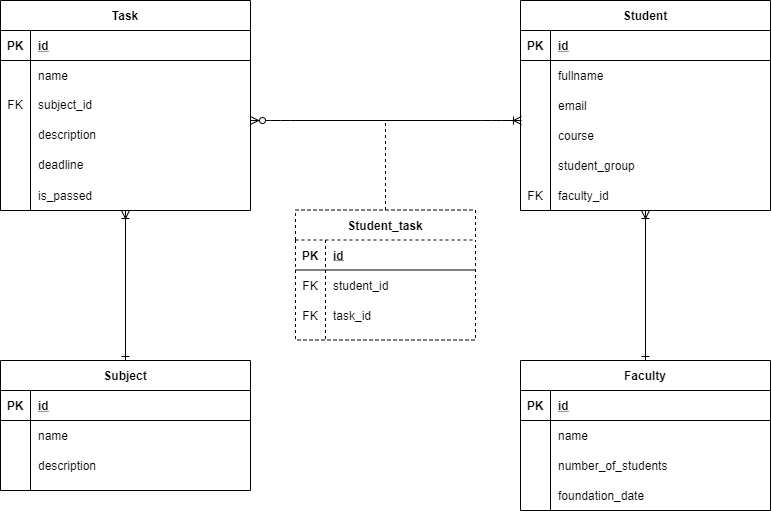

The diagram above was exported from draw.io. Its source (the exported page's mxGraphModel, read from the mxfile embedded in the PNG):
<mxGraphModel dx="1022" dy="469" grid="1" gridSize="10" guides="1" tooltips="1" connect="1" arrows="1" fold="1" page="1" pageScale="1" pageWidth="850" pageHeight="1100" math="0" shadow="0" extFonts="Permanent Marker^https://fonts.googleapis.com/css?family=Permanent+Marker">
  <root>
    <mxCell id="0" />
    <mxCell id="1" parent="0" />
    <mxCell id="-H0Fy8nMgISYHCPpHrbO-2" value="" style="edgeStyle=entityRelationEdgeStyle;fontSize=12;html=1;endArrow=ERoneToMany;startArrow=ERzeroToMany;" parent="1" edge="1">
      <mxGeometry width="100" height="100" relative="1" as="geometry">
        <mxPoint x="290" y="160" as="sourcePoint" />
        <mxPoint x="561" y="160" as="targetPoint" />
      </mxGeometry>
    </mxCell>
    <mxCell id="-H0Fy8nMgISYHCPpHrbO-25" value="" style="endArrow=none;dashed=1;html=1;exitX=0.5;exitY=0;exitDx=0;exitDy=0;" parent="1" source="-H0Fy8nMgISYHCPpHrbO-3" edge="1">
      <mxGeometry width="50" height="50" relative="1" as="geometry">
        <mxPoint x="410" y="270" as="sourcePoint" />
        <mxPoint x="425" y="160" as="targetPoint" />
      </mxGeometry>
    </mxCell>
    <mxCell id="C-vyLk0tnHw3VtMMgP7b-23" value="Task" style="shape=table;startSize=30;container=1;collapsible=1;childLayout=tableLayout;fixedRows=1;rowLines=0;fontStyle=1;align=center;resizeLast=1;" parent="1" vertex="1">
      <mxGeometry x="40" y="40" width="250" height="210" as="geometry" />
    </mxCell>
    <mxCell id="C-vyLk0tnHw3VtMMgP7b-24" value="" style="shape=partialRectangle;collapsible=0;dropTarget=0;pointerEvents=0;fillColor=none;points=[[0,0.5],[1,0.5]];portConstraint=eastwest;top=0;left=0;right=0;bottom=1;" parent="C-vyLk0tnHw3VtMMgP7b-23" vertex="1">
      <mxGeometry y="30" width="250" height="30" as="geometry" />
    </mxCell>
    <mxCell id="C-vyLk0tnHw3VtMMgP7b-25" value="PK" style="shape=partialRectangle;overflow=hidden;connectable=0;fillColor=none;top=0;left=0;bottom=0;right=0;fontStyle=1;" parent="C-vyLk0tnHw3VtMMgP7b-24" vertex="1">
      <mxGeometry width="30" height="30" as="geometry" />
    </mxCell>
    <mxCell id="C-vyLk0tnHw3VtMMgP7b-26" value="id" style="shape=partialRectangle;overflow=hidden;connectable=0;fillColor=none;top=0;left=0;bottom=0;right=0;align=left;spacingLeft=6;fontStyle=5;" parent="C-vyLk0tnHw3VtMMgP7b-24" vertex="1">
      <mxGeometry x="30" width="220" height="30" as="geometry" />
    </mxCell>
    <mxCell id="C-vyLk0tnHw3VtMMgP7b-27" value="" style="shape=partialRectangle;collapsible=0;dropTarget=0;pointerEvents=0;fillColor=none;points=[[0,0.5],[1,0.5]];portConstraint=eastwest;top=0;left=0;right=0;bottom=0;" parent="C-vyLk0tnHw3VtMMgP7b-23" vertex="1">
      <mxGeometry y="60" width="250" height="29" as="geometry" />
    </mxCell>
    <mxCell id="C-vyLk0tnHw3VtMMgP7b-28" value="" style="shape=partialRectangle;overflow=hidden;connectable=0;fillColor=none;top=0;left=0;bottom=0;right=0;" parent="C-vyLk0tnHw3VtMMgP7b-27" vertex="1">
      <mxGeometry width="30" height="29" as="geometry" />
    </mxCell>
    <mxCell id="C-vyLk0tnHw3VtMMgP7b-29" value="name" style="shape=partialRectangle;overflow=hidden;connectable=0;fillColor=none;top=0;left=0;bottom=0;right=0;align=left;spacingLeft=6;" parent="C-vyLk0tnHw3VtMMgP7b-27" vertex="1">
      <mxGeometry x="30" width="220" height="29" as="geometry" />
    </mxCell>
    <mxCell id="uDkrfrD62o2pV1kqH-9x-55" value="" style="shape=partialRectangle;collapsible=0;dropTarget=0;pointerEvents=0;fillColor=none;top=0;left=0;bottom=0;right=0;points=[[0,0.5],[1,0.5]];portConstraint=eastwest;" parent="C-vyLk0tnHw3VtMMgP7b-23" vertex="1">
      <mxGeometry y="89" width="250" height="30" as="geometry" />
    </mxCell>
    <mxCell id="uDkrfrD62o2pV1kqH-9x-56" value="FK" style="shape=partialRectangle;connectable=0;fillColor=none;top=0;left=0;bottom=0;right=0;fontStyle=0;overflow=hidden;" parent="uDkrfrD62o2pV1kqH-9x-55" vertex="1">
      <mxGeometry width="30" height="30" as="geometry" />
    </mxCell>
    <mxCell id="uDkrfrD62o2pV1kqH-9x-57" value="subject_id" style="shape=partialRectangle;connectable=0;fillColor=none;top=0;left=0;bottom=0;right=0;align=left;spacingLeft=6;fontStyle=0;overflow=hidden;" parent="uDkrfrD62o2pV1kqH-9x-55" vertex="1">
      <mxGeometry x="30" width="220" height="30" as="geometry" />
    </mxCell>
    <mxCell id="uDkrfrD62o2pV1kqH-9x-52" value="" style="shape=partialRectangle;collapsible=0;dropTarget=0;pointerEvents=0;fillColor=none;top=0;left=0;bottom=0;right=0;points=[[0,0.5],[1,0.5]];portConstraint=eastwest;" parent="C-vyLk0tnHw3VtMMgP7b-23" vertex="1">
      <mxGeometry y="119" width="250" height="30" as="geometry" />
    </mxCell>
    <mxCell id="uDkrfrD62o2pV1kqH-9x-53" value="" style="shape=partialRectangle;connectable=0;fillColor=none;top=0;left=0;bottom=0;right=0;editable=1;overflow=hidden;" parent="uDkrfrD62o2pV1kqH-9x-52" vertex="1">
      <mxGeometry width="30" height="30" as="geometry" />
    </mxCell>
    <mxCell id="uDkrfrD62o2pV1kqH-9x-54" value="description" style="shape=partialRectangle;connectable=0;fillColor=none;top=0;left=0;bottom=0;right=0;align=left;spacingLeft=6;overflow=hidden;" parent="uDkrfrD62o2pV1kqH-9x-52" vertex="1">
      <mxGeometry x="30" width="220" height="30" as="geometry" />
    </mxCell>
    <mxCell id="uDkrfrD62o2pV1kqH-9x-49" value="" style="shape=partialRectangle;collapsible=0;dropTarget=0;pointerEvents=0;fillColor=none;top=0;left=0;bottom=0;right=0;points=[[0,0.5],[1,0.5]];portConstraint=eastwest;" parent="C-vyLk0tnHw3VtMMgP7b-23" vertex="1">
      <mxGeometry y="149" width="250" height="30" as="geometry" />
    </mxCell>
    <mxCell id="uDkrfrD62o2pV1kqH-9x-50" value="" style="shape=partialRectangle;connectable=0;fillColor=none;top=0;left=0;bottom=0;right=0;editable=1;overflow=hidden;" parent="uDkrfrD62o2pV1kqH-9x-49" vertex="1">
      <mxGeometry width="30" height="30" as="geometry" />
    </mxCell>
    <mxCell id="uDkrfrD62o2pV1kqH-9x-51" value="deadline" style="shape=partialRectangle;connectable=0;fillColor=none;top=0;left=0;bottom=0;right=0;align=left;spacingLeft=6;overflow=hidden;" parent="uDkrfrD62o2pV1kqH-9x-49" vertex="1">
      <mxGeometry x="30" width="220" height="30" as="geometry" />
    </mxCell>
    <mxCell id="-H0Fy8nMgISYHCPpHrbO-3" value="Student_task" style="shape=table;startSize=30;container=1;collapsible=1;childLayout=tableLayout;fixedRows=1;rowLines=0;fontStyle=1;align=center;resizeLast=1;dashed=1;" parent="1" vertex="1">
      <mxGeometry x="335" y="249.5" width="180" height="130" as="geometry" />
    </mxCell>
    <mxCell id="-H0Fy8nMgISYHCPpHrbO-4" value="" style="shape=partialRectangle;collapsible=0;dropTarget=0;pointerEvents=0;fillColor=none;top=0;left=0;bottom=1;right=0;points=[[0,0.5],[1,0.5]];portConstraint=eastwest;" parent="-H0Fy8nMgISYHCPpHrbO-3" vertex="1">
      <mxGeometry y="30" width="180" height="30" as="geometry" />
    </mxCell>
    <mxCell id="-H0Fy8nMgISYHCPpHrbO-5" value="PK" style="shape=partialRectangle;connectable=0;fillColor=none;top=0;left=0;bottom=0;right=0;fontStyle=1;overflow=hidden;" parent="-H0Fy8nMgISYHCPpHrbO-4" vertex="1">
      <mxGeometry width="30" height="30" as="geometry" />
    </mxCell>
    <mxCell id="-H0Fy8nMgISYHCPpHrbO-6" value="id" style="shape=partialRectangle;connectable=0;fillColor=none;top=0;left=0;bottom=0;right=0;align=left;spacingLeft=6;fontStyle=5;overflow=hidden;" parent="-H0Fy8nMgISYHCPpHrbO-4" vertex="1">
      <mxGeometry x="30" width="150" height="30" as="geometry" />
    </mxCell>
    <mxCell id="-H0Fy8nMgISYHCPpHrbO-16" value="" style="shape=partialRectangle;collapsible=0;dropTarget=0;pointerEvents=0;fillColor=none;top=0;left=0;bottom=0;right=0;points=[[0,0.5],[1,0.5]];portConstraint=eastwest;dashed=1;" parent="-H0Fy8nMgISYHCPpHrbO-3" vertex="1">
      <mxGeometry y="60" width="180" height="30" as="geometry" />
    </mxCell>
    <mxCell id="-H0Fy8nMgISYHCPpHrbO-17" value="FK" style="shape=partialRectangle;connectable=0;fillColor=none;top=0;left=0;bottom=0;right=0;fontStyle=0;overflow=hidden;" parent="-H0Fy8nMgISYHCPpHrbO-16" vertex="1">
      <mxGeometry width="30" height="30" as="geometry" />
    </mxCell>
    <mxCell id="-H0Fy8nMgISYHCPpHrbO-18" value="student_id" style="shape=partialRectangle;connectable=0;fillColor=none;top=0;left=0;bottom=0;right=0;align=left;spacingLeft=6;fontStyle=0;overflow=hidden;" parent="-H0Fy8nMgISYHCPpHrbO-16" vertex="1">
      <mxGeometry x="30" width="150" height="30" as="geometry" />
    </mxCell>
    <mxCell id="-H0Fy8nMgISYHCPpHrbO-19" value="" style="shape=partialRectangle;collapsible=0;dropTarget=0;pointerEvents=0;fillColor=none;top=0;left=0;bottom=0;right=0;points=[[0,0.5],[1,0.5]];portConstraint=eastwest;dashed=1;" parent="-H0Fy8nMgISYHCPpHrbO-3" vertex="1">
      <mxGeometry y="90" width="180" height="30" as="geometry" />
    </mxCell>
    <mxCell id="-H0Fy8nMgISYHCPpHrbO-20" value="FK" style="shape=partialRectangle;connectable=0;fillColor=none;top=0;left=0;bottom=0;right=0;fontStyle=0;overflow=hidden;" parent="-H0Fy8nMgISYHCPpHrbO-19" vertex="1">
      <mxGeometry width="30" height="30" as="geometry" />
    </mxCell>
    <mxCell id="-H0Fy8nMgISYHCPpHrbO-21" value="task_id" style="shape=partialRectangle;connectable=0;fillColor=none;top=0;left=0;bottom=0;right=0;align=left;spacingLeft=6;fontStyle=0;overflow=hidden;" parent="-H0Fy8nMgISYHCPpHrbO-19" vertex="1">
      <mxGeometry x="30" width="150" height="30" as="geometry" />
    </mxCell>
    <mxCell id="C-vyLk0tnHw3VtMMgP7b-2" value="Student" style="shape=table;startSize=30;container=1;collapsible=1;childLayout=tableLayout;fixedRows=1;rowLines=0;fontStyle=1;align=center;resizeLast=1;" parent="1" vertex="1">
      <mxGeometry x="560" y="40" width="250" height="210" as="geometry" />
    </mxCell>
    <mxCell id="C-vyLk0tnHw3VtMMgP7b-3" value="" style="shape=partialRectangle;collapsible=0;dropTarget=0;pointerEvents=0;fillColor=none;points=[[0,0.5],[1,0.5]];portConstraint=eastwest;top=0;left=0;right=0;bottom=1;" parent="C-vyLk0tnHw3VtMMgP7b-2" vertex="1">
      <mxGeometry y="30" width="250" height="30" as="geometry" />
    </mxCell>
    <mxCell id="C-vyLk0tnHw3VtMMgP7b-4" value="PK" style="shape=partialRectangle;overflow=hidden;connectable=0;fillColor=none;top=0;left=0;bottom=0;right=0;fontStyle=1;" parent="C-vyLk0tnHw3VtMMgP7b-3" vertex="1">
      <mxGeometry width="30" height="30" as="geometry" />
    </mxCell>
    <mxCell id="C-vyLk0tnHw3VtMMgP7b-5" value="id" style="shape=partialRectangle;overflow=hidden;connectable=0;fillColor=none;top=0;left=0;bottom=0;right=0;align=left;spacingLeft=6;fontStyle=5;" parent="C-vyLk0tnHw3VtMMgP7b-3" vertex="1">
      <mxGeometry x="30" width="220" height="30" as="geometry" />
    </mxCell>
    <mxCell id="C-vyLk0tnHw3VtMMgP7b-6" value="" style="shape=partialRectangle;collapsible=0;dropTarget=0;pointerEvents=0;fillColor=none;points=[[0,0.5],[1,0.5]];portConstraint=eastwest;top=0;left=0;right=0;bottom=0;" parent="C-vyLk0tnHw3VtMMgP7b-2" vertex="1">
      <mxGeometry y="60" width="250" height="30" as="geometry" />
    </mxCell>
    <mxCell id="C-vyLk0tnHw3VtMMgP7b-7" value="" style="shape=partialRectangle;overflow=hidden;connectable=0;fillColor=none;top=0;left=0;bottom=0;right=0;" parent="C-vyLk0tnHw3VtMMgP7b-6" vertex="1">
      <mxGeometry width="30" height="30" as="geometry" />
    </mxCell>
    <mxCell id="C-vyLk0tnHw3VtMMgP7b-8" value="fullname" style="shape=partialRectangle;overflow=hidden;connectable=0;fillColor=none;top=0;left=0;bottom=0;right=0;align=left;spacingLeft=6;" parent="C-vyLk0tnHw3VtMMgP7b-6" vertex="1">
      <mxGeometry x="30" width="220" height="30" as="geometry" />
    </mxCell>
    <mxCell id="MKbJc9xvrsne9k3AjM_T-1" value="" style="shape=partialRectangle;collapsible=0;dropTarget=0;pointerEvents=0;fillColor=none;top=0;left=0;bottom=0;right=0;points=[[0,0.5],[1,0.5]];portConstraint=eastwest;" parent="C-vyLk0tnHw3VtMMgP7b-2" vertex="1">
      <mxGeometry y="90" width="250" height="30" as="geometry" />
    </mxCell>
    <mxCell id="MKbJc9xvrsne9k3AjM_T-2" value="" style="shape=partialRectangle;connectable=0;fillColor=none;top=0;left=0;bottom=0;right=0;editable=1;overflow=hidden;" parent="MKbJc9xvrsne9k3AjM_T-1" vertex="1">
      <mxGeometry width="30" height="30" as="geometry" />
    </mxCell>
    <mxCell id="MKbJc9xvrsne9k3AjM_T-3" value="email" style="shape=partialRectangle;connectable=0;fillColor=none;top=0;left=0;bottom=0;right=0;align=left;spacingLeft=6;overflow=hidden;" parent="MKbJc9xvrsne9k3AjM_T-1" vertex="1">
      <mxGeometry x="30" width="220" height="30" as="geometry" />
    </mxCell>
    <mxCell id="C-vyLk0tnHw3VtMMgP7b-9" value="" style="shape=partialRectangle;collapsible=0;dropTarget=0;pointerEvents=0;fillColor=none;points=[[0,0.5],[1,0.5]];portConstraint=eastwest;top=0;left=0;right=0;bottom=0;" parent="C-vyLk0tnHw3VtMMgP7b-2" vertex="1">
      <mxGeometry y="120" width="250" height="30" as="geometry" />
    </mxCell>
    <mxCell id="C-vyLk0tnHw3VtMMgP7b-10" value="" style="shape=partialRectangle;overflow=hidden;connectable=0;fillColor=none;top=0;left=0;bottom=0;right=0;" parent="C-vyLk0tnHw3VtMMgP7b-9" vertex="1">
      <mxGeometry width="30" height="30" as="geometry" />
    </mxCell>
    <mxCell id="C-vyLk0tnHw3VtMMgP7b-11" value="course" style="shape=partialRectangle;overflow=hidden;connectable=0;fillColor=none;top=0;left=0;bottom=0;right=0;align=left;spacingLeft=6;" parent="C-vyLk0tnHw3VtMMgP7b-9" vertex="1">
      <mxGeometry x="30" width="220" height="30" as="geometry" />
    </mxCell>
    <mxCell id="uDkrfrD62o2pV1kqH-9x-81" value="" style="shape=partialRectangle;collapsible=0;dropTarget=0;pointerEvents=0;fillColor=none;top=0;left=0;bottom=0;right=0;points=[[0,0.5],[1,0.5]];portConstraint=eastwest;" parent="C-vyLk0tnHw3VtMMgP7b-2" vertex="1">
      <mxGeometry y="150" width="250" height="30" as="geometry" />
    </mxCell>
    <mxCell id="uDkrfrD62o2pV1kqH-9x-82" value="" style="shape=partialRectangle;connectable=0;fillColor=none;top=0;left=0;bottom=0;right=0;editable=1;overflow=hidden;" parent="uDkrfrD62o2pV1kqH-9x-81" vertex="1">
      <mxGeometry width="30" height="30" as="geometry" />
    </mxCell>
    <mxCell id="uDkrfrD62o2pV1kqH-9x-83" value="student_group" style="shape=partialRectangle;connectable=0;fillColor=none;top=0;left=0;bottom=0;right=0;align=left;spacingLeft=6;overflow=hidden;" parent="uDkrfrD62o2pV1kqH-9x-81" vertex="1">
      <mxGeometry x="30" width="220" height="30" as="geometry" />
    </mxCell>
    <mxCell id="uDkrfrD62o2pV1kqH-9x-73" value="" style="shape=partialRectangle;collapsible=0;dropTarget=0;pointerEvents=0;fillColor=none;top=0;left=0;bottom=0;right=0;points=[[0,0.5],[1,0.5]];portConstraint=eastwest;" parent="C-vyLk0tnHw3VtMMgP7b-2" vertex="1">
      <mxGeometry y="180" width="250" height="30" as="geometry" />
    </mxCell>
    <mxCell id="uDkrfrD62o2pV1kqH-9x-74" value="FK" style="shape=partialRectangle;connectable=0;fillColor=none;top=0;left=0;bottom=0;right=0;fontStyle=0;overflow=hidden;" parent="uDkrfrD62o2pV1kqH-9x-73" vertex="1">
      <mxGeometry width="30" height="30" as="geometry" />
    </mxCell>
    <mxCell id="uDkrfrD62o2pV1kqH-9x-75" value="faculty_id" style="shape=partialRectangle;connectable=0;fillColor=none;top=0;left=0;bottom=0;right=0;align=left;spacingLeft=6;fontStyle=0;overflow=hidden;" parent="uDkrfrD62o2pV1kqH-9x-73" vertex="1">
      <mxGeometry x="30" width="220" height="30" as="geometry" />
    </mxCell>
    <mxCell id="C-vyLk0tnHw3VtMMgP7b-13" value="Faculty" style="shape=table;startSize=30;container=1;collapsible=1;childLayout=tableLayout;fixedRows=1;rowLines=0;fontStyle=1;align=center;resizeLast=1;" parent="1" vertex="1">
      <mxGeometry x="560" y="400" width="250" height="150" as="geometry" />
    </mxCell>
    <mxCell id="C-vyLk0tnHw3VtMMgP7b-14" value="" style="shape=partialRectangle;collapsible=0;dropTarget=0;pointerEvents=0;fillColor=none;points=[[0,0.5],[1,0.5]];portConstraint=eastwest;top=0;left=0;right=0;bottom=1;" parent="C-vyLk0tnHw3VtMMgP7b-13" vertex="1">
      <mxGeometry y="30" width="250" height="30" as="geometry" />
    </mxCell>
    <mxCell id="C-vyLk0tnHw3VtMMgP7b-15" value="PK" style="shape=partialRectangle;overflow=hidden;connectable=0;fillColor=none;top=0;left=0;bottom=0;right=0;fontStyle=1;" parent="C-vyLk0tnHw3VtMMgP7b-14" vertex="1">
      <mxGeometry width="30" height="30" as="geometry" />
    </mxCell>
    <mxCell id="C-vyLk0tnHw3VtMMgP7b-16" value="id" style="shape=partialRectangle;overflow=hidden;connectable=0;fillColor=none;top=0;left=0;bottom=0;right=0;align=left;spacingLeft=6;fontStyle=5;" parent="C-vyLk0tnHw3VtMMgP7b-14" vertex="1">
      <mxGeometry x="30" width="220" height="30" as="geometry" />
    </mxCell>
    <mxCell id="C-vyLk0tnHw3VtMMgP7b-17" value="" style="shape=partialRectangle;collapsible=0;dropTarget=0;pointerEvents=0;fillColor=none;points=[[0,0.5],[1,0.5]];portConstraint=eastwest;top=0;left=0;right=0;bottom=0;" parent="C-vyLk0tnHw3VtMMgP7b-13" vertex="1">
      <mxGeometry y="60" width="250" height="30" as="geometry" />
    </mxCell>
    <mxCell id="C-vyLk0tnHw3VtMMgP7b-18" value="" style="shape=partialRectangle;overflow=hidden;connectable=0;fillColor=none;top=0;left=0;bottom=0;right=0;" parent="C-vyLk0tnHw3VtMMgP7b-17" vertex="1">
      <mxGeometry width="30" height="30" as="geometry" />
    </mxCell>
    <mxCell id="C-vyLk0tnHw3VtMMgP7b-19" value="name" style="shape=partialRectangle;overflow=hidden;connectable=0;fillColor=none;top=0;left=0;bottom=0;right=0;align=left;spacingLeft=6;" parent="C-vyLk0tnHw3VtMMgP7b-17" vertex="1">
      <mxGeometry x="30" width="220" height="30" as="geometry" />
    </mxCell>
    <mxCell id="C-vyLk0tnHw3VtMMgP7b-20" value="" style="shape=partialRectangle;collapsible=0;dropTarget=0;pointerEvents=0;fillColor=none;points=[[0,0.5],[1,0.5]];portConstraint=eastwest;top=0;left=0;right=0;bottom=0;" parent="C-vyLk0tnHw3VtMMgP7b-13" vertex="1">
      <mxGeometry y="90" width="250" height="30" as="geometry" />
    </mxCell>
    <mxCell id="C-vyLk0tnHw3VtMMgP7b-21" value="" style="shape=partialRectangle;overflow=hidden;connectable=0;fillColor=none;top=0;left=0;bottom=0;right=0;" parent="C-vyLk0tnHw3VtMMgP7b-20" vertex="1">
      <mxGeometry width="30" height="30" as="geometry" />
    </mxCell>
    <mxCell id="C-vyLk0tnHw3VtMMgP7b-22" value="number_of_students" style="shape=partialRectangle;overflow=hidden;connectable=0;fillColor=none;top=0;left=0;bottom=0;right=0;align=left;spacingLeft=6;" parent="C-vyLk0tnHw3VtMMgP7b-20" vertex="1">
      <mxGeometry x="30" width="220" height="30" as="geometry" />
    </mxCell>
    <mxCell id="uDkrfrD62o2pV1kqH-9x-11" value="Subject" style="shape=table;startSize=30;container=1;collapsible=1;childLayout=tableLayout;fixedRows=1;rowLines=0;fontStyle=1;align=center;resizeLast=1;" parent="1" vertex="1">
      <mxGeometry x="40" y="400" width="250" height="130" as="geometry">
        <mxRectangle x="-60" y="320" width="80" height="30" as="alternateBounds" />
      </mxGeometry>
    </mxCell>
    <mxCell id="uDkrfrD62o2pV1kqH-9x-12" value="" style="shape=partialRectangle;collapsible=0;dropTarget=0;pointerEvents=0;fillColor=none;points=[[0,0.5],[1,0.5]];portConstraint=eastwest;top=0;left=0;right=0;bottom=1;" parent="uDkrfrD62o2pV1kqH-9x-11" vertex="1">
      <mxGeometry y="30" width="250" height="30" as="geometry" />
    </mxCell>
    <mxCell id="uDkrfrD62o2pV1kqH-9x-13" value="PK" style="shape=partialRectangle;overflow=hidden;connectable=0;fillColor=none;top=0;left=0;bottom=0;right=0;fontStyle=1;" parent="uDkrfrD62o2pV1kqH-9x-12" vertex="1">
      <mxGeometry width="30" height="30" as="geometry" />
    </mxCell>
    <mxCell id="uDkrfrD62o2pV1kqH-9x-14" value="id" style="shape=partialRectangle;overflow=hidden;connectable=0;fillColor=none;top=0;left=0;bottom=0;right=0;align=left;spacingLeft=6;fontStyle=5;" parent="uDkrfrD62o2pV1kqH-9x-12" vertex="1">
      <mxGeometry x="30" width="220" height="30" as="geometry" />
    </mxCell>
    <mxCell id="uDkrfrD62o2pV1kqH-9x-15" value="" style="shape=partialRectangle;collapsible=0;dropTarget=0;pointerEvents=0;fillColor=none;points=[[0,0.5],[1,0.5]];portConstraint=eastwest;top=0;left=0;right=0;bottom=0;" parent="uDkrfrD62o2pV1kqH-9x-11" vertex="1">
      <mxGeometry y="60" width="250" height="30" as="geometry" />
    </mxCell>
    <mxCell id="uDkrfrD62o2pV1kqH-9x-16" value="" style="shape=partialRectangle;overflow=hidden;connectable=0;fillColor=none;top=0;left=0;bottom=0;right=0;" parent="uDkrfrD62o2pV1kqH-9x-15" vertex="1">
      <mxGeometry width="30" height="30" as="geometry" />
    </mxCell>
    <mxCell id="uDkrfrD62o2pV1kqH-9x-17" value="name" style="shape=partialRectangle;overflow=hidden;connectable=0;fillColor=none;top=0;left=0;bottom=0;right=0;align=left;spacingLeft=6;" parent="uDkrfrD62o2pV1kqH-9x-15" vertex="1">
      <mxGeometry x="30" width="220" height="30" as="geometry" />
    </mxCell>
    <mxCell id="uDkrfrD62o2pV1kqH-9x-58" value="" style="shape=partialRectangle;collapsible=0;dropTarget=0;pointerEvents=0;fillColor=none;top=0;left=0;bottom=0;right=0;points=[[0,0.5],[1,0.5]];portConstraint=eastwest;" parent="uDkrfrD62o2pV1kqH-9x-11" vertex="1">
      <mxGeometry y="90" width="250" height="30" as="geometry" />
    </mxCell>
    <mxCell id="uDkrfrD62o2pV1kqH-9x-59" value="" style="shape=partialRectangle;connectable=0;fillColor=none;top=0;left=0;bottom=0;right=0;editable=1;overflow=hidden;" parent="uDkrfrD62o2pV1kqH-9x-58" vertex="1">
      <mxGeometry width="30" height="30" as="geometry" />
    </mxCell>
    <mxCell id="uDkrfrD62o2pV1kqH-9x-60" value="description" style="shape=partialRectangle;connectable=0;fillColor=none;top=0;left=0;bottom=0;right=0;align=left;spacingLeft=6;overflow=hidden;" parent="uDkrfrD62o2pV1kqH-9x-58" vertex="1">
      <mxGeometry x="30" width="220" height="30" as="geometry" />
    </mxCell>
    <mxCell id="9H2fKXTKJLUpaEYJTvpX-9" value="" style="endArrow=ERoneToMany;html=1;exitX=0.5;exitY=0;exitDx=0;exitDy=0;entryX=0.5;entryY=1;entryDx=0;entryDy=0;endFill=0;startArrow=ERone;startFill=0;" parent="1" source="uDkrfrD62o2pV1kqH-9x-11" target="C-vyLk0tnHw3VtMMgP7b-23" edge="1">
      <mxGeometry width="50" height="50" relative="1" as="geometry">
        <mxPoint x="270" y="360" as="sourcePoint" />
        <mxPoint x="110" y="260" as="targetPoint" />
      </mxGeometry>
    </mxCell>
    <mxCell id="9H2fKXTKJLUpaEYJTvpX-11" value="" style="endArrow=ERoneToMany;html=1;endFill=0;startArrow=ERone;startFill=0;exitX=0.5;exitY=0;exitDx=0;exitDy=0;" parent="1" source="C-vyLk0tnHw3VtMMgP7b-13" target="uDkrfrD62o2pV1kqH-9x-73" edge="1">
      <mxGeometry width="50" height="50" relative="1" as="geometry">
        <mxPoint x="680" y="360" as="sourcePoint" />
        <mxPoint x="685" y="280" as="targetPoint" />
      </mxGeometry>
    </mxCell>
    <mxCell id="IbERdJ8wqpfw_QGbegf3-1" value="" style="shape=partialRectangle;collapsible=0;dropTarget=0;pointerEvents=0;fillColor=none;points=[[0,0.5],[1,0.5]];portConstraint=eastwest;top=0;left=0;right=0;bottom=0;" vertex="1" parent="1">
      <mxGeometry x="560" y="520" width="250" height="30" as="geometry" />
    </mxCell>
    <mxCell id="IbERdJ8wqpfw_QGbegf3-2" value="" style="shape=partialRectangle;overflow=hidden;connectable=0;fillColor=none;top=0;left=0;bottom=0;right=0;" vertex="1" parent="IbERdJ8wqpfw_QGbegf3-1">
      <mxGeometry width="30" height="30" as="geometry" />
    </mxCell>
    <mxCell id="IbERdJ8wqpfw_QGbegf3-3" value="foundation_date" style="shape=partialRectangle;overflow=hidden;connectable=0;fillColor=none;top=0;left=0;bottom=0;right=0;align=left;spacingLeft=6;" vertex="1" parent="IbERdJ8wqpfw_QGbegf3-1">
      <mxGeometry x="30" width="220" height="30" as="geometry" />
    </mxCell>
    <mxCell id="IbERdJ8wqpfw_QGbegf3-4" value="" style="shape=partialRectangle;collapsible=0;dropTarget=0;pointerEvents=0;fillColor=none;top=0;left=0;bottom=0;right=0;points=[[0,0.5],[1,0.5]];portConstraint=eastwest;" vertex="1" parent="1">
      <mxGeometry x="40" y="219.5" width="250" height="30" as="geometry" />
    </mxCell>
    <mxCell id="IbERdJ8wqpfw_QGbegf3-5" value="" style="shape=partialRectangle;connectable=0;fillColor=none;top=0;left=0;bottom=0;right=0;editable=1;overflow=hidden;" vertex="1" parent="IbERdJ8wqpfw_QGbegf3-4">
      <mxGeometry width="30" height="30" as="geometry" />
    </mxCell>
    <mxCell id="IbERdJ8wqpfw_QGbegf3-6" value="is_passed" style="shape=partialRectangle;connectable=0;fillColor=none;top=0;left=0;bottom=0;right=0;align=left;spacingLeft=6;overflow=hidden;" vertex="1" parent="IbERdJ8wqpfw_QGbegf3-4">
      <mxGeometry x="30" width="220" height="30" as="geometry" />
    </mxCell>
  </root>
</mxGraphModel>